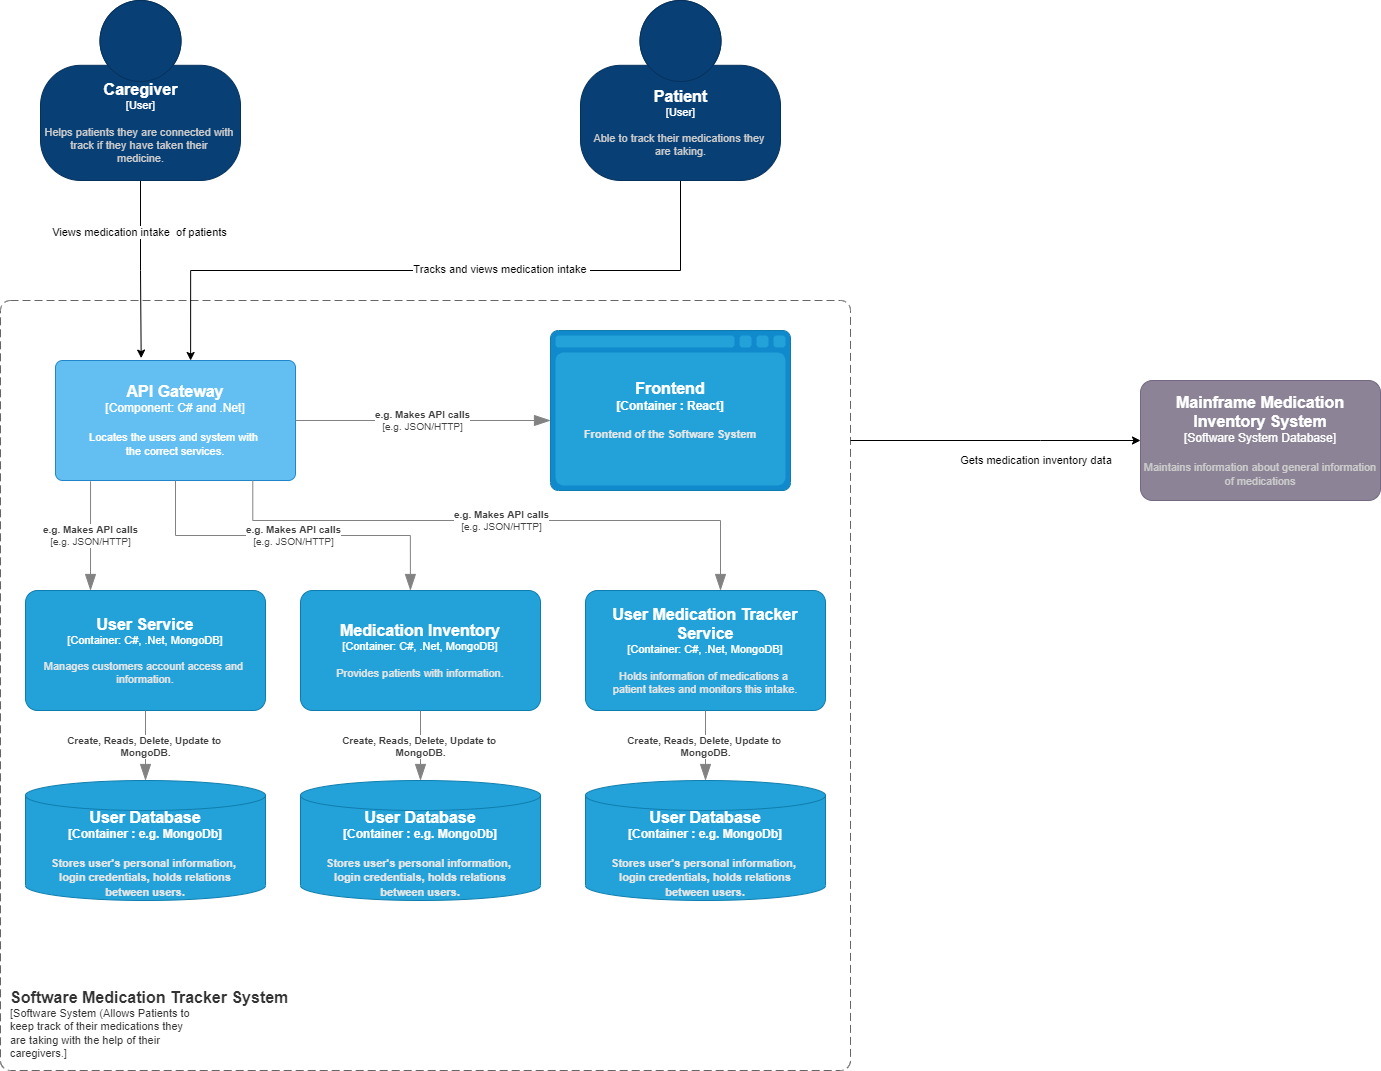

The diagram above was exported from draw.io. Its source (the exported page's mxGraphModel, read from the mxfile embedded in the PNG):
<mxGraphModel dx="1663" dy="1724" grid="1" gridSize="10" guides="1" tooltips="1" connect="1" arrows="1" fold="1" page="1" pageScale="1" pageWidth="850" pageHeight="1100" math="0" shadow="0">
  <root>
    <mxCell id="0" />
    <mxCell id="1" parent="0" />
    <object placeholders="1" c4Name="Software Medication Tracker System" c4Type="" c4Application="Software System (Allows Patients to &#10;keep track of their medications they &#10;are taking with the help of their &#10;caregivers." label="&lt;font style=&quot;font-size: 16px&quot;&gt;&lt;b&gt;&lt;div style=&quot;text-align: left&quot;&gt;%c4Name%&lt;/div&gt;&lt;/b&gt;&lt;/font&gt;&lt;div style=&quot;text-align: left&quot;&gt;[%c4Application%]&lt;/div&gt;" id="wdRmDBA1SPhlpBM1cb1t-3">
      <mxCell style="rounded=1;fontSize=11;whiteSpace=wrap;html=1;dashed=1;arcSize=20;fillColor=none;strokeColor=#666666;fontColor=#333333;labelBackgroundColor=none;align=left;verticalAlign=bottom;labelBorderColor=none;spacingTop=0;spacing=10;dashPattern=8 4;metaEdit=1;rotatable=0;perimeter=rectanglePerimeter;noLabel=0;labelPadding=0;allowArrows=0;connectable=0;expand=0;recursiveResize=0;editable=1;pointerEvents=0;absoluteArcSize=1;points=[[0.25,0,0],[0.5,0,0],[0.75,0,0],[1,0.25,0],[1,0.5,0],[1,0.75,0],[0.75,1,0],[0.5,1,0],[0.25,1,0],[0,0.75,0],[0,0.5,0],[0,0.25,0]];" parent="1" vertex="1">
        <mxGeometry x="240" y="150" width="850" height="770" as="geometry" />
      </mxCell>
    </object>
    <mxCell id="XTygdhEEEdYRwsmaSy0h-10" style="edgeStyle=orthogonalEdgeStyle;rounded=0;orthogonalLoop=1;jettySize=auto;html=1;exitX=0.5;exitY=1;exitDx=0;exitDy=0;exitPerimeter=0;entryX=0.357;entryY=-0.02;entryDx=0;entryDy=0;entryPerimeter=0;" parent="1" source="XTygdhEEEdYRwsmaSy0h-12" target="wqedtcFvMs-iklvikgYo-6" edge="1">
      <mxGeometry relative="1" as="geometry">
        <mxPoint x="380" y="200" as="targetPoint" />
      </mxGeometry>
    </mxCell>
    <mxCell id="XTygdhEEEdYRwsmaSy0h-11" value="Views medication intake&amp;nbsp; of patients" style="edgeLabel;html=1;align=center;verticalAlign=middle;resizable=0;points=[];" parent="XTygdhEEEdYRwsmaSy0h-10" connectable="0" vertex="1">
      <mxGeometry x="-0.424" y="-2" relative="1" as="geometry">
        <mxPoint as="offset" />
      </mxGeometry>
    </mxCell>
    <object placeholders="1" c4Name="Caregiver" c4Type="User" c4Description="Helps patients they are connected with &#10;track if they have taken their &#10;medicine." label="&lt;font style=&quot;font-size: 16px&quot;&gt;&lt;b&gt;%c4Name%&lt;/b&gt;&lt;/font&gt;&lt;div&gt;[%c4Type%]&lt;/div&gt;&lt;br&gt;&lt;div&gt;&lt;font style=&quot;font-size: 11px&quot;&gt;&lt;font color=&quot;#cccccc&quot;&gt;%c4Description%&lt;/font&gt;&lt;/div&gt;" id="XTygdhEEEdYRwsmaSy0h-12">
      <mxCell style="html=1;fontSize=11;dashed=0;whitespace=wrap;fillColor=#083F75;strokeColor=#06315C;fontColor=#ffffff;shape=mxgraph.c4.person2;align=center;metaEdit=1;points=[[0.5,0,0],[1,0.5,0],[1,0.75,0],[0.75,1,0],[0.5,1,0],[0.25,1,0],[0,0.75,0],[0,0.5,0]];resizable=0;" parent="1" vertex="1">
        <mxGeometry x="280" y="-150" width="200" height="180" as="geometry" />
      </mxCell>
    </object>
    <mxCell id="XTygdhEEEdYRwsmaSy0h-13" style="edgeStyle=orthogonalEdgeStyle;rounded=0;orthogonalLoop=1;jettySize=auto;html=1;exitX=0.5;exitY=1;exitDx=0;exitDy=0;exitPerimeter=0;entryX=0.563;entryY=0;entryDx=0;entryDy=0;entryPerimeter=0;" parent="1" source="XTygdhEEEdYRwsmaSy0h-15" target="wqedtcFvMs-iklvikgYo-6" edge="1">
      <mxGeometry relative="1" as="geometry">
        <mxPoint x="920" y="150" as="targetPoint" />
      </mxGeometry>
    </mxCell>
    <mxCell id="XTygdhEEEdYRwsmaSy0h-14" value="Tracks and views medication intake&amp;nbsp;" style="edgeLabel;html=1;align=center;verticalAlign=middle;resizable=0;points=[];" parent="XTygdhEEEdYRwsmaSy0h-13" connectable="0" vertex="1">
      <mxGeometry x="-0.1926" y="-2" relative="1" as="geometry">
        <mxPoint as="offset" />
      </mxGeometry>
    </mxCell>
    <object placeholders="1" c4Name="Patient" c4Type="User" c4Description="Able to track their medications they &#10;are taking." label="&lt;font style=&quot;font-size: 16px&quot;&gt;&lt;b&gt;%c4Name%&lt;/b&gt;&lt;/font&gt;&lt;div&gt;[%c4Type%]&lt;/div&gt;&lt;br&gt;&lt;div&gt;&lt;font style=&quot;font-size: 11px&quot;&gt;&lt;font color=&quot;#cccccc&quot;&gt;%c4Description%&lt;/font&gt;&lt;/div&gt;" id="XTygdhEEEdYRwsmaSy0h-15">
      <mxCell style="html=1;fontSize=11;dashed=0;whitespace=wrap;fillColor=#083F75;strokeColor=#06315C;fontColor=#ffffff;shape=mxgraph.c4.person2;align=center;metaEdit=1;points=[[0.5,0,0],[1,0.5,0],[1,0.75,0],[0.75,1,0],[0.5,1,0],[0.25,1,0],[0,0.75,0],[0,0.5,0]];resizable=0;" parent="1" vertex="1">
        <mxGeometry x="820" y="-150" width="200" height="180" as="geometry" />
      </mxCell>
    </object>
    <object placeholders="1" c4Name="Mainframe Medication Inventory System" c4Type="Software System Database" c4Description="Maintains information about general information of medications" label="&lt;font style=&quot;font-size: 16px&quot;&gt;&lt;b&gt;%c4Name%&lt;/b&gt;&lt;/font&gt;&lt;div&gt;[%c4Type%]&lt;/div&gt;&lt;br&gt;&lt;div&gt;&lt;font style=&quot;font-size: 11px&quot;&gt;&lt;font color=&quot;#cccccc&quot;&gt;%c4Description%&lt;/font&gt;&lt;/div&gt;" id="XTygdhEEEdYRwsmaSy0h-16">
      <mxCell style="rounded=1;whiteSpace=wrap;html=1;labelBackgroundColor=none;fillColor=#8C8496;fontColor=#ffffff;align=center;arcSize=10;strokeColor=#736782;metaEdit=1;resizable=0;points=[[0.25,0,0],[0.5,0,0],[0.75,0,0],[1,0.25,0],[1,0.5,0],[1,0.75,0],[0.75,1,0],[0.5,1,0],[0.25,1,0],[0,0.75,0],[0,0.5,0],[0,0.25,0]];" parent="1" vertex="1">
        <mxGeometry x="1380" y="230" width="240" height="120" as="geometry" />
      </mxCell>
    </object>
    <mxCell id="XTygdhEEEdYRwsmaSy0h-17" value="Gets medication inventory data&amp;nbsp;" style="edgeStyle=orthogonalEdgeStyle;rounded=0;orthogonalLoop=1;jettySize=auto;html=1;entryX=0;entryY=0.5;entryDx=0;entryDy=0;entryPerimeter=0;" parent="1" target="XTygdhEEEdYRwsmaSy0h-16" edge="1">
      <mxGeometry x="0.2903" y="-20" relative="1" as="geometry">
        <mxPoint x="1090" y="290" as="sourcePoint" />
        <Array as="points">
          <mxPoint x="1280" y="290" />
          <mxPoint x="1280" y="290" />
        </Array>
        <mxPoint as="offset" />
      </mxGeometry>
    </mxCell>
    <object placeholders="1" c4Name="User Service" c4Type="Container" c4Technology="C#, .Net, MongoDB" c4Description="Manages customers account access and &#10;information." label="&lt;font style=&quot;font-size: 16px&quot;&gt;&lt;b&gt;%c4Name%&lt;/b&gt;&lt;/font&gt;&lt;div&gt;[%c4Type%: %c4Technology%]&lt;/div&gt;&lt;br&gt;&lt;div&gt;&lt;font style=&quot;font-size: 11px&quot;&gt;&lt;font color=&quot;#E6E6E6&quot;&gt;%c4Description%&lt;/font&gt;&lt;/div&gt;" id="XTygdhEEEdYRwsmaSy0h-19">
      <mxCell style="rounded=1;whiteSpace=wrap;html=1;fontSize=11;labelBackgroundColor=none;fillColor=#23A2D9;fontColor=#ffffff;align=center;arcSize=10;strokeColor=#0E7DAD;metaEdit=1;resizable=0;points=[[0.25,0,0],[0.5,0,0],[0.75,0,0],[1,0.25,0],[1,0.5,0],[1,0.75,0],[0.75,1,0],[0.5,1,0],[0.25,1,0],[0,0.75,0],[0,0.5,0],[0,0.25,0]];" parent="1" vertex="1">
        <mxGeometry x="265" y="440" width="240" height="120" as="geometry" />
      </mxCell>
    </object>
    <object placeholders="1" c4Name="Medication Inventory" c4Type="Container" c4Technology="C#, .Net, MongoDB" c4Description="Provides patients with information." label="&lt;font style=&quot;font-size: 16px&quot;&gt;&lt;b&gt;%c4Name%&lt;/b&gt;&lt;/font&gt;&lt;div&gt;[%c4Type%: %c4Technology%]&lt;/div&gt;&lt;br&gt;&lt;div&gt;&lt;font style=&quot;font-size: 11px&quot;&gt;&lt;font color=&quot;#E6E6E6&quot;&gt;%c4Description%&lt;/font&gt;&lt;/div&gt;" id="0lSfZgNkRc4rRLb1z4aX-5">
      <mxCell style="rounded=1;whiteSpace=wrap;html=1;fontSize=11;labelBackgroundColor=none;fillColor=#23A2D9;fontColor=#ffffff;align=center;arcSize=10;strokeColor=#0E7DAD;metaEdit=1;resizable=0;points=[[0.25,0,0],[0.5,0,0],[0.75,0,0],[1,0.25,0],[1,0.5,0],[1,0.75,0],[0.75,1,0],[0.5,1,0],[0.25,1,0],[0,0.75,0],[0,0.5,0],[0,0.25,0]];" parent="1" vertex="1">
        <mxGeometry x="540" y="440" width="240" height="120" as="geometry" />
      </mxCell>
    </object>
    <object placeholders="1" c4Name="User Medication Tracker Service" c4Type="Container" c4Technology="C#, .Net, MongoDB" c4Description="Holds information of medications a &#10;patient takes and monitors this intake." label="&lt;font style=&quot;font-size: 16px&quot;&gt;&lt;b&gt;%c4Name%&lt;/b&gt;&lt;/font&gt;&lt;div&gt;[%c4Type%: %c4Technology%]&lt;/div&gt;&lt;br&gt;&lt;div&gt;&lt;font style=&quot;font-size: 11px&quot;&gt;&lt;font color=&quot;#E6E6E6&quot;&gt;%c4Description%&lt;/font&gt;&lt;/div&gt;" id="0lSfZgNkRc4rRLb1z4aX-6">
      <mxCell style="rounded=1;whiteSpace=wrap;html=1;fontSize=11;labelBackgroundColor=none;fillColor=#23A2D9;fontColor=#ffffff;align=center;arcSize=10;strokeColor=#0E7DAD;metaEdit=1;resizable=0;points=[[0.25,0,0],[0.5,0,0],[0.75,0,0],[1,0.25,0],[1,0.5,0],[1,0.75,0],[0.75,1,0],[0.5,1,0],[0.25,1,0],[0,0.75,0],[0,0.5,0],[0,0.25,0]];" parent="1" vertex="1">
        <mxGeometry x="825" y="440" width="240" height="120" as="geometry" />
      </mxCell>
    </object>
    <object placeholders="1" c4Type="User Database" c4Container="Container " c4Technology="e.g. MongoDb" c4Description="Stores user's personal information, &#10;login credentials, holds relations&#10;between users." label="&lt;font style=&quot;font-size: 16px&quot;&gt;&lt;b&gt;%c4Type%&lt;/font&gt;&lt;div&gt;[%c4Container%:&amp;nbsp;%c4Technology%]&lt;/div&gt;&lt;br&gt;&lt;div&gt;&lt;font style=&quot;font-size: 11px&quot;&gt;&lt;font color=&quot;#E6E6E6&quot;&gt;%c4Description%&lt;/font&gt;&lt;/div&gt;" id="wqedtcFvMs-iklvikgYo-1">
      <mxCell style="shape=cylinder3;size=15;whiteSpace=wrap;html=1;boundedLbl=1;rounded=0;labelBackgroundColor=none;fillColor=#23A2D9;fontSize=12;fontColor=#ffffff;align=center;strokeColor=#0E7DAD;metaEdit=1;points=[[0.5,0,0],[1,0.25,0],[1,0.5,0],[1,0.75,0],[0.5,1,0],[0,0.75,0],[0,0.5,0],[0,0.25,0]];resizable=0;" parent="1" vertex="1">
        <mxGeometry x="265" y="630" width="240" height="120" as="geometry" />
      </mxCell>
    </object>
    <object placeholders="1" c4Type="User Database" c4Container="Container " c4Technology="e.g. MongoDb" c4Description="Stores user's personal information, &#10;login credentials, holds relations&#10;between users." label="&lt;font style=&quot;font-size: 16px&quot;&gt;&lt;b&gt;%c4Type%&lt;/font&gt;&lt;div&gt;[%c4Container%:&amp;nbsp;%c4Technology%]&lt;/div&gt;&lt;br&gt;&lt;div&gt;&lt;font style=&quot;font-size: 11px&quot;&gt;&lt;font color=&quot;#E6E6E6&quot;&gt;%c4Description%&lt;/font&gt;&lt;/div&gt;" id="wqedtcFvMs-iklvikgYo-2">
      <mxCell style="shape=cylinder3;size=15;whiteSpace=wrap;html=1;boundedLbl=1;rounded=0;labelBackgroundColor=none;fillColor=#23A2D9;fontSize=12;fontColor=#ffffff;align=center;strokeColor=#0E7DAD;metaEdit=1;points=[[0.5,0,0],[1,0.25,0],[1,0.5,0],[1,0.75,0],[0.5,1,0],[0,0.75,0],[0,0.5,0],[0,0.25,0]];resizable=0;" parent="1" vertex="1">
        <mxGeometry x="540" y="630" width="240" height="120" as="geometry" />
      </mxCell>
    </object>
    <object placeholders="1" c4Type="User Database" c4Container="Container " c4Technology="e.g. MongoDb" c4Description="Stores user's personal information, &#10;login credentials, holds relations&#10;between users." label="&lt;font style=&quot;font-size: 16px&quot;&gt;&lt;b&gt;%c4Type%&lt;/font&gt;&lt;div&gt;[%c4Container%:&amp;nbsp;%c4Technology%]&lt;/div&gt;&lt;br&gt;&lt;div&gt;&lt;font style=&quot;font-size: 11px&quot;&gt;&lt;font color=&quot;#E6E6E6&quot;&gt;%c4Description%&lt;/font&gt;&lt;/div&gt;" id="wqedtcFvMs-iklvikgYo-3">
      <mxCell style="shape=cylinder3;size=15;whiteSpace=wrap;html=1;boundedLbl=1;rounded=0;labelBackgroundColor=none;fillColor=#23A2D9;fontSize=12;fontColor=#ffffff;align=center;strokeColor=#0E7DAD;metaEdit=1;points=[[0.5,0,0],[1,0.25,0],[1,0.5,0],[1,0.75,0],[0.5,1,0],[0,0.75,0],[0,0.5,0],[0,0.25,0]];resizable=0;" parent="1" vertex="1">
        <mxGeometry x="825" y="630" width="240" height="120" as="geometry" />
      </mxCell>
    </object>
    <object placeholders="1" c4Type="Frontend" c4Container="Container " c4Technology="React" c4Description="Frontend of the Software System" label="&lt;font style=&quot;font-size: 16px&quot;&gt;&lt;b&gt;%c4Type%&lt;/font&gt;&lt;div&gt;[%c4Container%:&amp;nbsp;%c4Technology%]&lt;/div&gt;&lt;br&gt;&lt;div&gt;&lt;font style=&quot;font-size: 11px&quot;&gt;&lt;font color=&quot;#E6E6E6&quot;&gt;%c4Description%&lt;/font&gt;&lt;/div&gt;" id="wqedtcFvMs-iklvikgYo-4">
      <mxCell style="shape=mxgraph.c4.webBrowserContainer2;whiteSpace=wrap;html=1;boundedLbl=1;rounded=0;labelBackgroundColor=none;strokeColor=#118ACD;fillColor=#23A2D9;strokeColor=#118ACD;strokeColor2=#0E7DAD;fontSize=12;fontColor=#ffffff;align=center;metaEdit=1;points=[[0.5,0,0],[1,0.25,0],[1,0.5,0],[1,0.75,0],[0.5,1,0],[0,0.75,0],[0,0.5,0],[0,0.25,0]];resizable=0;" parent="1" vertex="1">
        <mxGeometry x="790" y="180" width="240" height="160" as="geometry" />
      </mxCell>
    </object>
    <object placeholders="1" c4Name="API Gateway " c4Type="Component" c4Technology="C# and .Net" c4Description="Locates the users and system with &#10;the correct services." label="&lt;font style=&quot;font-size: 16px&quot;&gt;&lt;b&gt;%c4Name%&lt;/b&gt;&lt;/font&gt;&lt;div&gt;[%c4Type%: %c4Technology%]&lt;/div&gt;&lt;br&gt;&lt;div&gt;&lt;font style=&quot;font-size: 11px&quot;&gt;%c4Description%&lt;/font&gt;&lt;/div&gt;" id="wqedtcFvMs-iklvikgYo-6">
      <mxCell style="rounded=1;whiteSpace=wrap;html=1;labelBackgroundColor=none;fillColor=#63BEF2;fontColor=#ffffff;align=center;arcSize=6;strokeColor=#2086C9;metaEdit=1;resizable=0;points=[[0.25,0,0],[0.5,0,0],[0.75,0,0],[1,0.25,0],[1,0.5,0],[1,0.75,0],[0.75,1,0],[0.5,1,0],[0.25,1,0],[0,0.75,0],[0,0.5,0],[0,0.25,0]];" parent="1" vertex="1">
        <mxGeometry x="295" y="210" width="240" height="120" as="geometry" />
      </mxCell>
    </object>
    <object placeholders="1" c4Type="Relationship" c4Technology="e.g. JSON/HTTP" c4Description="e.g. Makes API calls" label="&lt;div style=&quot;text-align: left&quot;&gt;&lt;div style=&quot;text-align: center&quot;&gt;&lt;b&gt;%c4Description%&lt;/b&gt;&lt;/div&gt;&lt;div style=&quot;text-align: center&quot;&gt;[%c4Technology%]&lt;/div&gt;&lt;/div&gt;" id="wqedtcFvMs-iklvikgYo-9">
      <mxCell style="endArrow=blockThin;html=1;fontSize=10;fontColor=#404040;strokeWidth=1;endFill=1;strokeColor=#828282;elbow=vertical;metaEdit=1;endSize=14;startSize=14;jumpStyle=arc;jumpSize=16;rounded=0;edgeStyle=orthogonalEdgeStyle;exitX=0.146;exitY=1.007;exitDx=0;exitDy=0;exitPerimeter=0;" parent="1" source="wqedtcFvMs-iklvikgYo-6" edge="1">
        <mxGeometry width="240" relative="1" as="geometry">
          <mxPoint x="350" y="380" as="sourcePoint" />
          <mxPoint x="330" y="440" as="targetPoint" />
        </mxGeometry>
      </mxCell>
    </object>
    <object placeholders="1" c4Type="Relationship" c4Technology="e.g. JSON/HTTP" c4Description="e.g. Makes API calls" label="&lt;div style=&quot;text-align: left&quot;&gt;&lt;div style=&quot;text-align: center&quot;&gt;&lt;b&gt;%c4Description%&lt;/b&gt;&lt;/div&gt;&lt;div style=&quot;text-align: center&quot;&gt;[%c4Technology%]&lt;/div&gt;&lt;/div&gt;" id="wqedtcFvMs-iklvikgYo-11">
      <mxCell style="endArrow=blockThin;html=1;fontSize=10;fontColor=#404040;strokeWidth=1;endFill=1;strokeColor=#828282;elbow=vertical;metaEdit=1;endSize=14;startSize=14;jumpStyle=arc;jumpSize=16;rounded=0;edgeStyle=orthogonalEdgeStyle;exitX=0.5;exitY=1;exitDx=0;exitDy=0;exitPerimeter=0;entryX=0.458;entryY=0;entryDx=0;entryDy=0;entryPerimeter=0;" parent="1" source="wqedtcFvMs-iklvikgYo-6" target="0lSfZgNkRc4rRLb1z4aX-5" edge="1">
        <mxGeometry width="240" relative="1" as="geometry">
          <mxPoint x="480" y="390" as="sourcePoint" />
          <mxPoint x="720" y="390" as="targetPoint" />
        </mxGeometry>
      </mxCell>
    </object>
    <object placeholders="1" c4Type="Relationship" c4Technology="e.g. JSON/HTTP" c4Description="e.g. Makes API calls" label="&lt;div style=&quot;text-align: left&quot;&gt;&lt;div style=&quot;text-align: center&quot;&gt;&lt;b&gt;%c4Description%&lt;/b&gt;&lt;/div&gt;&lt;div style=&quot;text-align: center&quot;&gt;[%c4Technology%]&lt;/div&gt;&lt;/div&gt;" id="wqedtcFvMs-iklvikgYo-13">
      <mxCell style="endArrow=blockThin;html=1;fontSize=10;fontColor=#404040;strokeWidth=1;endFill=1;strokeColor=#828282;elbow=vertical;metaEdit=1;endSize=14;startSize=14;jumpStyle=arc;jumpSize=16;rounded=0;edgeStyle=orthogonalEdgeStyle;exitX=0.822;exitY=1;exitDx=0;exitDy=0;exitPerimeter=0;" parent="1" source="wqedtcFvMs-iklvikgYo-6" edge="1">
        <mxGeometry width="240" relative="1" as="geometry">
          <mxPoint x="730" y="370" as="sourcePoint" />
          <mxPoint x="960" y="440" as="targetPoint" />
          <Array as="points">
            <mxPoint x="492" y="370" />
            <mxPoint x="960" y="370" />
          </Array>
        </mxGeometry>
      </mxCell>
    </object>
    <object placeholders="1" c4Type="Relationship" c4Technology="e.g. JSON/HTTP" c4Description="e.g. Makes API calls" label="&lt;div style=&quot;text-align: left&quot;&gt;&lt;div style=&quot;text-align: center&quot;&gt;&lt;b&gt;%c4Description%&lt;/b&gt;&lt;/div&gt;&lt;div style=&quot;text-align: center&quot;&gt;[%c4Technology%]&lt;/div&gt;&lt;/div&gt;" id="wqedtcFvMs-iklvikgYo-14">
      <mxCell style="endArrow=blockThin;html=1;fontSize=10;fontColor=#404040;strokeWidth=1;endFill=1;strokeColor=#828282;elbow=vertical;metaEdit=1;endSize=14;startSize=14;jumpStyle=arc;jumpSize=16;rounded=0;edgeStyle=orthogonalEdgeStyle;" parent="1" source="wqedtcFvMs-iklvikgYo-6" edge="1">
        <mxGeometry width="240" relative="1" as="geometry">
          <mxPoint x="535" y="270" as="sourcePoint" />
          <mxPoint x="790" y="270" as="targetPoint" />
        </mxGeometry>
      </mxCell>
    </object>
    <object placeholders="1" c4Type="Relationship" c4Description="Create, Reads, Delete, Update to &#10;MongoDB." label="&lt;div style=&quot;text-align: left&quot;&gt;&lt;div style=&quot;text-align: center&quot;&gt;&lt;b&gt;%c4Description%&lt;/b&gt;&lt;/div&gt;" id="wqedtcFvMs-iklvikgYo-17">
      <mxCell style="endArrow=blockThin;html=1;fontSize=10;fontColor=#404040;strokeWidth=1;endFill=1;strokeColor=#828282;elbow=vertical;metaEdit=1;endSize=14;startSize=14;jumpStyle=arc;jumpSize=16;rounded=0;edgeStyle=orthogonalEdgeStyle;exitX=0.5;exitY=1;exitDx=0;exitDy=0;exitPerimeter=0;entryX=0.5;entryY=0;entryDx=0;entryDy=0;entryPerimeter=0;" parent="1" source="XTygdhEEEdYRwsmaSy0h-19" target="wqedtcFvMs-iklvikgYo-1" edge="1">
        <mxGeometry width="240" relative="1" as="geometry">
          <mxPoint x="400" y="590" as="sourcePoint" />
          <mxPoint x="640" y="590" as="targetPoint" />
        </mxGeometry>
      </mxCell>
    </object>
    <object placeholders="1" c4Type="Relationship" c4Description="Create, Reads, Delete, Update to &#10;MongoDB." label="&lt;div style=&quot;text-align: left&quot;&gt;&lt;div style=&quot;text-align: center&quot;&gt;&lt;b&gt;%c4Description%&lt;/b&gt;&lt;/div&gt;" id="wqedtcFvMs-iklvikgYo-18">
      <mxCell style="endArrow=blockThin;html=1;fontSize=10;fontColor=#404040;strokeWidth=1;endFill=1;strokeColor=#828282;elbow=vertical;metaEdit=1;endSize=14;startSize=14;jumpStyle=arc;jumpSize=16;rounded=0;edgeStyle=orthogonalEdgeStyle;exitX=0.5;exitY=1;exitDx=0;exitDy=0;exitPerimeter=0;entryX=0.5;entryY=0;entryDx=0;entryDy=0;entryPerimeter=0;" parent="1" source="0lSfZgNkRc4rRLb1z4aX-5" target="wqedtcFvMs-iklvikgYo-2" edge="1">
        <mxGeometry width="240" relative="1" as="geometry">
          <mxPoint x="395" y="570" as="sourcePoint" />
          <mxPoint x="395" y="620" as="targetPoint" />
        </mxGeometry>
      </mxCell>
    </object>
    <object placeholders="1" c4Type="Relationship" c4Description="Create, Reads, Delete, Update to &#10;MongoDB." label="&lt;div style=&quot;text-align: left&quot;&gt;&lt;div style=&quot;text-align: center&quot;&gt;&lt;b&gt;%c4Description%&lt;/b&gt;&lt;/div&gt;" id="wqedtcFvMs-iklvikgYo-20">
      <mxCell style="endArrow=blockThin;html=1;fontSize=10;fontColor=#404040;strokeWidth=1;endFill=1;strokeColor=#828282;elbow=vertical;metaEdit=1;endSize=14;startSize=14;jumpStyle=arc;jumpSize=16;rounded=0;edgeStyle=orthogonalEdgeStyle;exitX=0.5;exitY=1;exitDx=0;exitDy=0;exitPerimeter=0;" parent="1" source="0lSfZgNkRc4rRLb1z4aX-6" target="wqedtcFvMs-iklvikgYo-3" edge="1">
        <mxGeometry width="240" relative="1" as="geometry">
          <mxPoint x="670" y="570" as="sourcePoint" />
          <mxPoint x="670" y="620" as="targetPoint" />
        </mxGeometry>
      </mxCell>
    </object>
  </root>
</mxGraphModel>